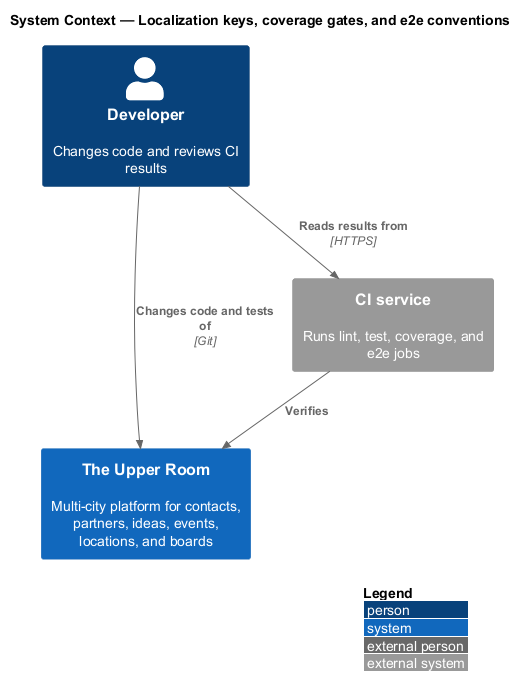

The diagram above was rendered by PlantUML. Its source (embedded in the PNG):
@startuml
!include <C4/C4_Context>
LAYOUT_WITH_LEGEND()
title System Context — Localization keys, coverage gates, and e2e conventions

Person(dev, "Developer", "Changes code and reviews CI results")
System(trur, "The Upper Room", "Multi-city platform for contacts, partners, ideas, events, locations, and boards")
System_Ext(ci, "CI service", "Runs lint, test, coverage, and e2e jobs")

Rel(dev, trur, "Changes code and tests of", "Git")
Rel(ci, trur, "Verifies")
Rel(dev, ci, "Reads results from", "HTTPS")
@enduml